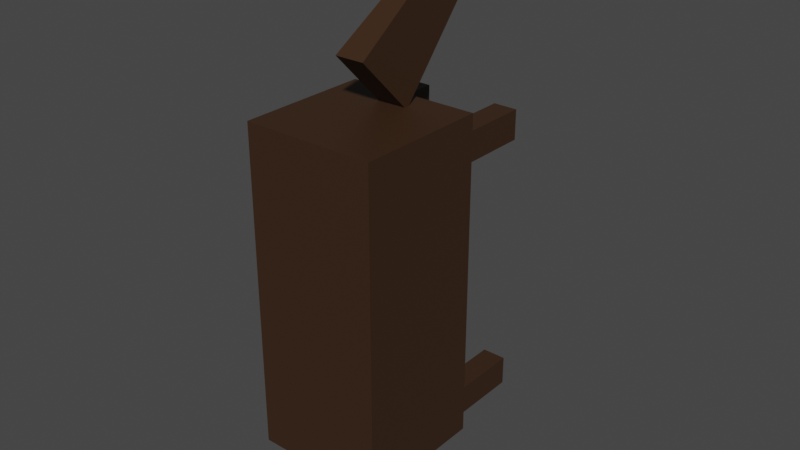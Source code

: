 # Source: boar.blend  (saved by Blender 3.6.11; exported with 4.5.12 LTS)
import bpy
from mathutils import Matrix  # noqa: F401  (used for matrix-valued properties, if any)

bpy.ops.wm.read_factory_settings(use_empty=True)
scene = bpy.context.scene
scene.name = 'Scene'

# ---- collections
col_collection = bpy.data.collections.new('Collection'); scene.collection.children.link(col_collection)

# ---- materials (node trees are filled in below, after node groups)
mat_material_003 = bpy.data.materials.new('Material.003')
mat_material_003.use_transparent_shadow = False
mat_material = bpy.data.materials.new('Material')
mat_material.use_transparent_shadow = False

# ---- material node trees
mat_material_003.use_nodes = True; mat_material_003.node_tree.nodes.clear()
_N = mat_material_003.node_tree.nodes; _L = mat_material_003.node_tree.links
n0 = _N.new('ShaderNodeBsdfPrincipled'); n0.name = 'Principled BSDF'; n0.location = (10, 300)
n0.distribution = 'GGX'
n0.subsurface_method = 'RANDOM_WALK_SKIN'
n0.inputs[0].default_value = (0.04203, 0.01905, 0.007824, 1.0)
n0.inputs[3].default_value = 1.45
n0.inputs[27].default_value = (0.0, 0.0, 0.0, 1.0)
n0.inputs[28].default_value = 1.0
n1 = _N.new('ShaderNodeOutputMaterial'); n1.name = 'Material Output'; n1.location = (300, 300)
_L.new(n0.outputs[0], n1.inputs[0])
n1.is_active_output = True
mat_material.use_nodes = True; mat_material.node_tree.nodes.clear()
_N = mat_material.node_tree.nodes; _L = mat_material.node_tree.links
n0 = _N.new('ShaderNodeBsdfPrincipled'); n0.name = 'Principled BSDF'; n0.location = (10, 300)
n0.distribution = 'GGX'
n0.subsurface_method = 'RANDOM_WALK_SKIN'
n0.inputs[3].default_value = 1.45
n0.inputs[27].default_value = (0.0, 0.0, 0.0, 1.0)
n0.inputs[28].default_value = 1.0
n1 = _N.new('ShaderNodeOutputMaterial'); n1.name = 'Material Output'; n1.location = (300, 300)
_L.new(n0.outputs[0], n1.inputs[0])
n1.is_active_output = True

# ---- world
world_world = bpy.data.worlds.new('World'); scene.world = world_world
world_world.use_nodes = True; world_world.node_tree.nodes.clear()
_N = world_world.node_tree.nodes; _L = world_world.node_tree.links
n0 = _N.new('ShaderNodeOutputWorld'); n0.name = 'World Output'; n0.location = (300, 300)
n1 = _N.new('ShaderNodeBackground'); n1.name = 'Background'; n1.location = (10, 300)
n1.inputs[0].default_value = (0.05088, 0.05088, 0.05088, 1.0)
_L.new(n1.outputs[0], n0.inputs[0])
n0.is_active_output = True
world_world.color = (0.05088, 0.05088, 0.05088)
world_world.use_sun_shadow = False
world_world.sun_shadow_jitter_overblur = 0.0

# ---- meshes
me_cube_013 = bpy.data.meshes.new('Cube.013')
me_cube_013.from_pydata([(6.537, 48.08, -12.77), (6.537, 69.11, -12.77), (-5.008, 48.08, -63.16), (-5.008, 69.11, -63.16), (26.92, 48.08, -17.45), (26.92, 69.11, -17.45), (15.37, 48.08, -67.83), (15.37, 69.11, -67.83), (6.551, 36.79, -15.86), (6.551, 47.96, -15.86), (5.518, 36.79, -20.36), (5.518, 47.96, -20.36), (10.2, 36.79, -16.69), (10.2, 47.96, -16.69), (9.163, 36.79, -21.2), (9.163, 47.96, -21.2), (21.77, 36.79, -19.35), (21.77, 47.96, -19.35), (20.74, 36.79, -23.85), (20.74, 47.96, -23.85), (25.42, 36.79, -20.18), (25.42, 47.96, -20.18), (24.39, 36.79, -24.69), (24.39, 47.96, -24.69), (-2.804, 36.79, -56.68), (-2.804, 47.96, -56.68), (-3.837, 36.79, -61.18), (-3.837, 47.96, -61.18), (0.8401, 36.79, -57.51), (0.8401, 47.96, -57.51), (-0.1923, 36.79, -62.02), (-0.1923, 47.96, -62.02), (12.42, 36.79, -60.17), (12.42, 47.96, -60.17), (11.39, 36.79, -64.67), (11.39, 47.96, -64.67), (16.06, 36.79, -61.0), (16.06, 47.96, -61.0), (15.03, 36.79, -65.51), (15.03, 47.96, -65.51), (18.59, 37.94, -0.9876), (19.81, 43.31, 4.351), (14.44, 51.89, -15.08), (16.43, 60.63, -6.396), (21.36, 37.94, -1.622), (22.58, 43.31, 3.717), (18.95, 51.9, -16.11), (20.94, 60.63, -7.428)], [], [(0, 1, 3, 2), (2, 3, 7, 6), (6, 7, 5, 4), (4, 5, 1, 0), (2, 6, 4, 0), (7, 3, 1, 5), (8, 9, 11, 10), (10, 11, 15, 14), (14, 15, 13, 12), (12, 13, 9, 8), (10, 14, 12, 8), (15, 11, 9, 13), (16, 17, 19, 18), (18, 19, 23, 22), (22, 23, 21, 20), (20, 21, 17, 16), (18, 22, 20, 16), (23, 19, 17, 21), (24, 25, 27, 26), (26, 27, 31, 30), (30, 31, 29, 28), (28, 29, 25, 24), (26, 30, 28, 24), (31, 27, 25, 29), (32, 33, 35, 34), (34, 35, 39, 38), (38, 39, 37, 36), (36, 37, 33, 32), (34, 38, 36, 32), (39, 35, 33, 37), (40, 41, 43, 42), (42, 43, 47, 46), (46, 47, 45, 44), (44, 45, 41, 40), (42, 46, 44, 40), (47, 43, 41, 45)])
_uv = me_cube_013.uv_layers.new(name='UVMap')
_uv.uv.foreach_set('vector', [0.375, 0.0, 0.625, 0.0, 0.625, 0.25, 0.375, 0.25, 0.375, 0.25, 0.625, 0.25, 0.625, 0.5, 0.375, 0.5, 0.375, 0.5, 0.625, 0.5, 0.625, 0.75, 0.375, 0.75, 0.375, 0.75, 0.625, 0.75, 0.625, 1.0, 0.375, 1.0, 0.125, 0.5, 0.375, 0.5, 0.375, 0.75, 0.125, 0.75, 0.625, 0.5, 0.875, 0.5, 0.875, 0.75, 0.625, 0.75, 0.375, 0.0, 0.625, 0.0, 0.625, 0.25, 0.375, 0.25, 0.375, 0.25, 0.625, 0.25, 0.625, 0.5, 0.375, 0.5, 0.375, 0.5, 0.625, 0.5, 0.625, 0.75, 0.375, 0.75, 0.375, 0.75, 0.625, 0.75, 0.625, 1.0, 0.375, 1.0, 0.125, 0.5, 0.375, 0.5, 0.375, 0.75, 0.125, 0.75, 0.625, 0.5, 0.875, 0.5, 0.875, 0.75, 0.625, 0.75, 0.375, 0.0, 0.625, 0.0, 0.625, 0.25, 0.375, 0.25, 0.375, 0.25, 0.625, 0.25, 0.625, 0.5, 0.375, 0.5, 0.375, 0.5, 0.625, 0.5, 0.625, 0.75, 0.375, 0.75, 0.375, 0.75, 0.625, 0.75, 0.625, 1.0, 0.375, 1.0, 0.125, 0.5, 0.375, 0.5, 0.375, 0.75, 0.125, 0.75, 0.625, 0.5, 0.875, 0.5, 0.875, 0.75, 0.625, 0.75, 0.375, 0.0, 0.625, 0.0, 0.625, 0.25, 0.375, 0.25, 0.375, 0.25, 0.625, 0.25, 0.625, 0.5, 0.375, 0.5, 0.375, 0.5, 0.625, 0.5, 0.625, 0.75, 0.375, 0.75, 0.375, 0.75, 0.625, 0.75, 0.625, 1.0, 0.375, 1.0, 0.125, 0.5, 0.375, 0.5, 0.375, 0.75, 0.125, 0.75, 0.625, 0.5, 0.875, 0.5, 0.875, 0.75, 0.625, 0.75, 0.375, 0.0, 0.625, 0.0, 0.625, 0.25, 0.375, 0.25, 0.375, 0.25, 0.625, 0.25, 0.625, 0.5, 0.375, 0.5, 0.375, 0.5, 0.625, 0.5, 0.625, 0.75, 0.375, 0.75, 0.375, 0.75, 0.625, 0.75, 0.625, 1.0, 0.375, 1.0, 0.125, 0.5, 0.375, 0.5, 0.375, 0.75, 0.125, 0.75, 0.625, 0.5, 0.875, 0.5, 0.875, 0.75, 0.625, 0.75, 0.375, 0.0, 0.625, 0.0, 0.625, 0.25, 0.375, 0.25, 0.375, 0.25, 0.625, 0.25, 0.625, 0.5, 0.375, 0.5, 0.375, 0.5, 0.625, 0.5, 0.625, 0.75, 0.375, 0.75, 0.375, 0.75, 0.625, 0.75, 0.625, 1.0, 0.375, 1.0, 0.125, 0.5, 0.375, 0.5, 0.375, 0.75, 0.125, 0.75, 0.625, 0.5, 0.875, 0.5, 0.875, 0.75, 0.625, 0.75])
me_cube_013.materials.append(mat_material_003)
me_cube_013.materials.append(mat_material)
me_cube_013.update()

# ---- objects
ob_moose = bpy.data.objects.new('Moose', me_cube_013)

# ---- transforms, parenting, visibility, modifiers, constraints
ob_moose.location = (0.0, -2.384e-07, -2.384e-07)
ob_moose.rotation_euler = (2.821e-07, -0.2251, -3.142)
ob_moose.scale = (0.02747, 0.02747, 0.02747)

# ---- collection membership
col_collection.objects.link(ob_moose)

# ---- scene / render settings (as saved in the file)
scene.frame_start = 1; scene.frame_end = 250; scene.frame_set(1)
scene.render.engine = 'BLENDER_EEVEE_NEXT'
scene.cycles.sampling_pattern = 'TABULATED_SOBOL'
scene.cycles.use_light_tree = False
scene.view_settings.view_transform = 'Filmic'
bpy.context.view_layer.update()

# ---- added for rendering (the .blend has no active camera and no usable light): camera, sun
cam_auto = bpy.data.cameras.new('AutoCamera')
cam_auto.lens = 50.0
cam_auto.sensor_width = 36.0
cam_auto.clip_end = 1000.0
ob_auto_camera = bpy.data.objects.new('AutoCamera', cam_auto)
scene.collection.objects.link(ob_auto_camera)
ob_auto_camera.location = (1.96053, -4.3929, 1.17608)
ob_auto_camera.rotation_euler = (1.09748, -7.21219e-08, 0.694738)
scene.camera = ob_auto_camera
light_auto_sun = bpy.data.lights.new('AutoSun', 'SUN')
light_auto_sun.energy = 3.0
light_auto_sun.angle = 0.0523599
ob_auto_sun = bpy.data.objects.new('AutoSun', light_auto_sun)
scene.collection.objects.link(ob_auto_sun)
ob_auto_sun.rotation_euler = (0.872665, 0.174533, 0.523599)
bpy.context.view_layer.update()
